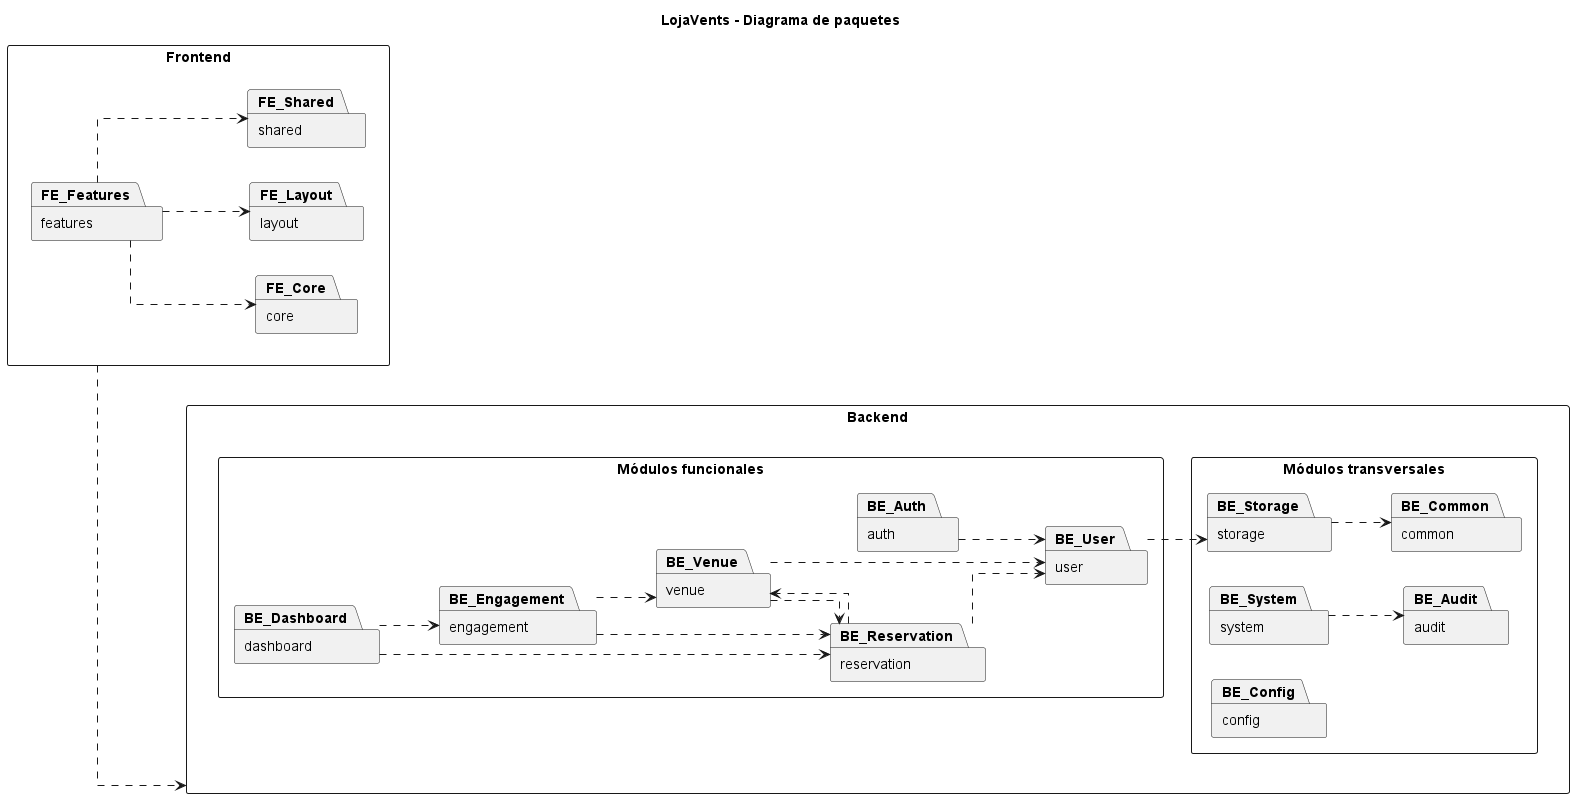

The diagram above was rendered by PlantUML. Its source (embedded in the PNG):
@startuml
title LojaVents - Diagrama de paquetes

left to right direction
skinparam backgroundColor white
skinparam shadowing false
skinparam packageStyle rectangle
skinparam linetype ortho
skinparam monochrome true

package "Frontend" as Frontend {
  package "core" as FE_Core
  package "features" as FE_Features
  package "layout" as FE_Layout
  package "shared" as FE_Shared
}

package "Backend" as Backend {
  package "Módulos funcionales" as Functional {
    package "auth" as BE_Auth
    package "user" as BE_User
    package "venue" as BE_Venue
    package "reservation" as BE_Reservation
    package "engagement" as BE_Engagement
    package "dashboard" as BE_Dashboard
  }

  package "Módulos transversales" as CrossCutting {
    package "audit" as BE_Audit
    package "storage" as BE_Storage
    package "system" as BE_System
    package "config" as BE_Config
    package "common" as BE_Common
  }
}

FE_Features ..> FE_Core
FE_Features ..> FE_Shared
FE_Features ..> FE_Layout

Frontend ..> Backend

BE_Auth ..> BE_User
BE_User ..> BE_Storage
BE_Venue ..> BE_User
BE_Venue ..> BE_Reservation
BE_Reservation ..> BE_User
BE_Reservation ..> BE_Venue
BE_Engagement ..> BE_Venue
BE_Engagement ..> BE_Reservation
BE_Dashboard ..> BE_Engagement
BE_Dashboard ..> BE_Reservation
BE_System ..> BE_Audit
BE_Storage ..> BE_Common

@enduml